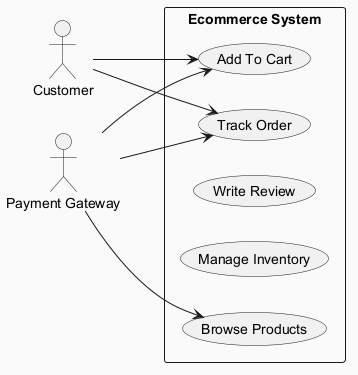

The diagram above was rendered by PlantUML. Its source (embedded in the PNG):
@startuml
skinparam backgroundColor #FAFAFA
skinparam classBackgroundColor #FFF3E0
skinparam classBorderColor #E65100
left to right direction
actor "Customer" as C
actor "Payment Gateway" as PG
rectangle "Ecommerce System" {
  usecase "Track Order" as UC_TrackOrder
  usecase "Browse Products" as UC_BrowseProducts
  usecase "Write Review" as UC_WriteReview
  usecase "Manage Inventory" as UC_ManageInventory
  usecase "Add To Cart" as UC_AddToCart
}
C --> UC_AddToCart
C --> UC_TrackOrder
PG --> UC_TrackOrder
PG --> UC_BrowseProducts
PG --> UC_AddToCart
@enduml